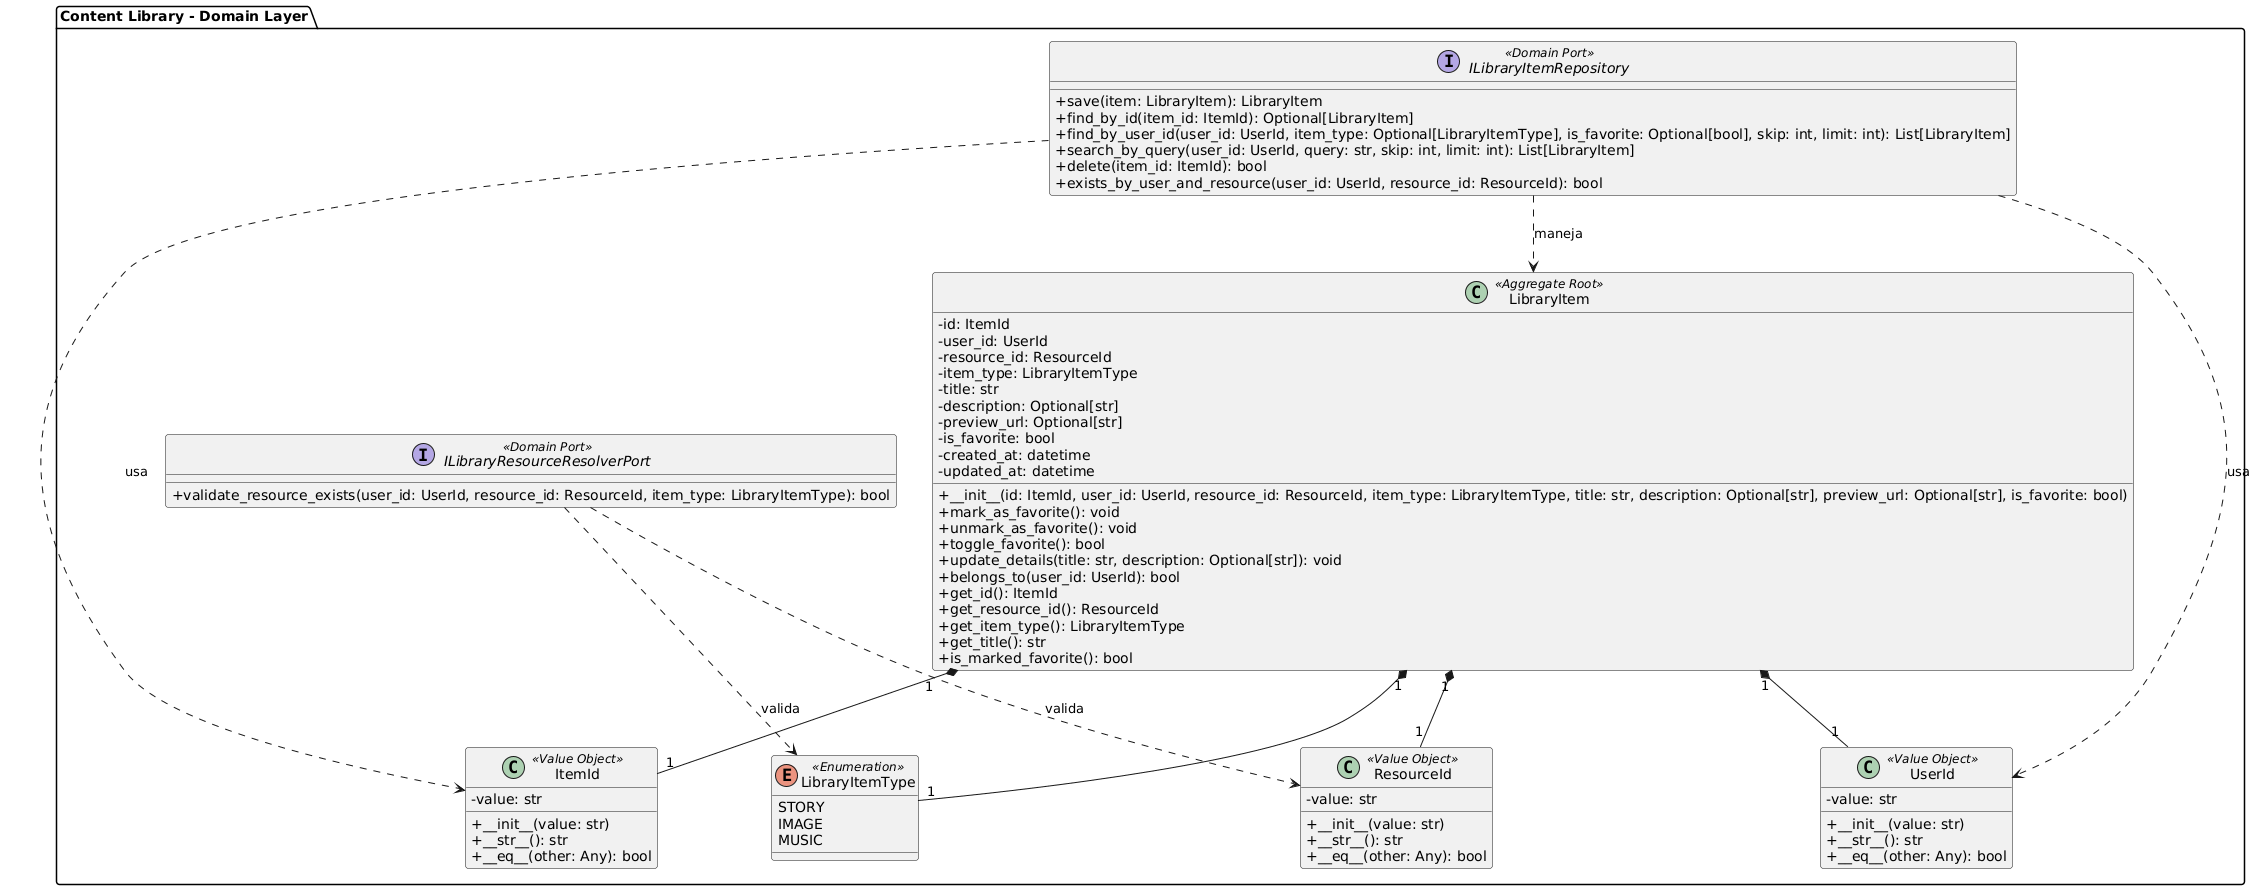

The diagram above was rendered by PlantUML. Its source (embedded in the PNG):
@startuml
skinparam classAttributeIconSize 0
skinparam monochrome false
skinparam roundcorner 6

package "Content Library - Domain Layer" {

    enum LibraryItemType <<Enumeration>> {
        STORY
        IMAGE
        MUSIC
    }

    class ItemId <<Value Object>> {
        - value: str
        + __init__(value: str)
        + __str__(): str
        + __eq__(other: Any): bool
    }

    class UserId <<Value Object>> {
        - value: str
        + __init__(value: str)
        + __str__(): str
        + __eq__(other: Any): bool
    }

    class ResourceId <<Value Object>> {
        - value: str
        + __init__(value: str)
        + __str__(): str
        + __eq__(other: Any): bool
    }

    class LibraryItem <<Aggregate Root>> {
        - id: ItemId
        - user_id: UserId
        - resource_id: ResourceId
        - item_type: LibraryItemType
        - title: str
        - description: Optional[str]
        - preview_url: Optional[str]
        - is_favorite: bool
        - created_at: datetime
        - updated_at: datetime
        __
        + __init__(id: ItemId, user_id: UserId, resource_id: ResourceId, item_type: LibraryItemType, title: str, description: Optional[str], preview_url: Optional[str], is_favorite: bool)
        + mark_as_favorite(): void
        + unmark_as_favorite(): void
        + toggle_favorite(): bool
        + update_details(title: str, description: Optional[str]): void
        + belongs_to(user_id: UserId): bool
        + get_id(): ItemId
        + get_resource_id(): ResourceId
        + get_item_type(): LibraryItemType
        + get_title(): str
        + is_marked_favorite(): bool
    }

    interface ILibraryItemRepository <<Domain Port>> {
        + save(item: LibraryItem): LibraryItem
        + find_by_id(item_id: ItemId): Optional[LibraryItem]
        + find_by_user_id(user_id: UserId, item_type: Optional[LibraryItemType], is_favorite: Optional[bool], skip: int, limit: int): List[LibraryItem]
        + search_by_query(user_id: UserId, query: str, skip: int, limit: int): List[LibraryItem]
        + delete(item_id: ItemId): bool
        + exists_by_user_and_resource(user_id: UserId, resource_id: ResourceId): bool
    }

    interface ILibraryResourceResolverPort <<Domain Port>> {
        + validate_resource_exists(user_id: UserId, resource_id: ResourceId, item_type: LibraryItemType): bool
    }

    LibraryItem "1" *-- "1" ItemId
    LibraryItem "1" *-- "1" UserId
    LibraryItem "1" *-- "1" ResourceId
    LibraryItem "1" *-- "1" LibraryItemType

    ILibraryItemRepository ..> LibraryItem : maneja
    ILibraryItemRepository ..> ItemId : usa
    ILibraryItemRepository ..> UserId : usa

    ILibraryResourceResolverPort ..> ResourceId : valida
    ILibraryResourceResolverPort ..> LibraryItemType : valida
}
@enduml